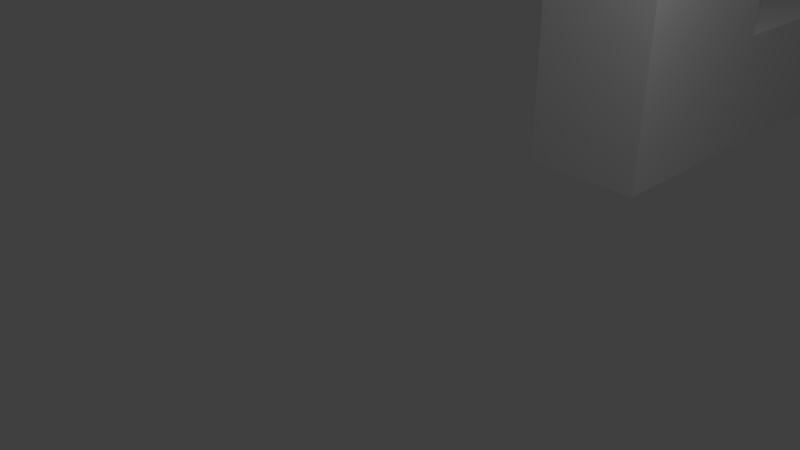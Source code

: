 # Source: 209gangDeurFixed.blend  (saved by Blender 2.78.0; exported with 4.5.12 LTS)
import bpy
from mathutils import Matrix  # noqa: F401  (used for matrix-valued properties, if any)

bpy.ops.wm.read_factory_settings(use_empty=True)
scene = bpy.context.scene
scene.name = 'Scene'

# ---- collections
col_collection_1 = bpy.data.collections.new('Collection 1'); scene.collection.children.link(col_collection_1)

# ---- world
world_world = bpy.data.worlds.new('World'); scene.world = world_world
world_world.color = (0.05088, 0.05088, 0.05088)
world_world.use_sun_shadow = False
world_world.sun_shadow_jitter_overblur = 0.0
world_world.cycles.sampling_method = 'MANUAL'

# ---- cameras
cam_camera = bpy.data.cameras.new('Camera')
cam_camera.clip_end = 100.0
cam_camera.lens = 35.0
cam_camera.sensor_width = 32.0
cam_camera.sensor_height = 18.0
cam_camera.ortho_scale = 7.314
cam_camera.dof.focus_distance = 0.0
cam_camera.dof.aperture_fstop = 128.0

# ---- lights
light_lamp = bpy.data.lights.new('Lamp', 'POINT')
light_lamp.transmission_factor = 0.0
light_lamp.cutoff_distance = 30.0
light_lamp.energy = 100.0
light_lamp.shadow_buffer_clip_start = 1.001
light_lamp.shadow_soft_size = 0.1
light_lamp.shadow_maximum_resolution = 0.006
light_lamp.use_absolute_resolution = True

# ---- meshes
me_cube_001 = bpy.data.meshes.new('Cube.001')
me_cube_001.from_pydata([(-1.0, 1.0, -1.0), (-1.0, 1.0, 1.0), (1.0, 1.0, -1.0), (1.0, 1.0, 1.0), (1.0, 1.0, 0.0), (1.0, 0.0, 1.0), (1.0, 1.0, -0.5), (1.0, 0.5, -1.0), (1.0, -0.5, 1.0), (1.0, 1.0, 0.5), (1.0, -0.5, -1.0), (1.0, 0.5, 1.0), (1.0, -0.5, 0.0), (1.0, 0.5, 0.0), (1.0, 0.0, 0.5), (1.0, 0.5, 0.5), (1.0, 0.5, -0.5), (1.0, -0.5, -0.5), (1.0, -0.5, 0.5), (1.0, 1.0, -0.75), (1.0, 0.75, -1.0), (1.0, 1.0, 0.25), (1.0, 0.25, 1.0), (1.0, 1.0, -0.25), (1.0, 0.25, -1.0), (1.0, -0.25, 1.0), (1.0, 1.0, 0.75), (1.0, 0.75, 1.0), (1.0, 0.0, 0.75), (1.0, 0.25, 0.5), (1.0, 0.75, 0.5), (1.0, 0.5, 0.25), (1.0, 0.5, 0.75), (1.0, 0.5, -0.75), (1.0, 0.5, -0.25), (1.0, -0.5, -0.75), (1.0, -0.5, -0.25), (1.0, -0.25, 0.5), (1.0, -0.5, 0.25), (1.0, -0.5, 0.75), (1.0, -0.25, 0.75), (1.0, 0.75, 0.75), (1.0, 0.25, 0.75), (1.0, 1.0, -0.875), (1.0, 0.875, -1.0), (1.0, 1.0, 0.125), (1.0, 0.125, 1.0), (1.0, 0.125, 0.0), (1.0, 1.0, -0.375), (1.0, 0.375, -1.0), (1.0, -0.375, 1.0), (1.0, 1.0, 0.625), (1.0, 0.625, 1.0), (1.0, 0.0, 0.625), (1.0, 0.125, 0.5), (1.0, 0.625, 0.5), (1.0, 0.5, 0.125), (1.0, 0.5, 0.625), (1.0, 0.125, -0.5), (1.0, 0.5, -0.875), (1.0, 0.5, -0.375), (1.0, -0.5, -0.875), (1.0, -0.5, -0.375), (1.0, -0.375, 0.5), (1.0, -0.5, 0.125), (1.0, -0.5, 0.625), (1.0, 1.0, -0.625), (1.0, 0.625, -1.0), (1.0, 1.0, 0.375), (1.0, 0.375, 1.0), (1.0, 1.0, -0.125), (1.0, 0.125, -1.0), (1.0, -0.125, 1.0), (1.0, 1.0, 0.875), (1.0, 0.875, 1.0), (1.0, 0.0, 0.875), (1.0, 0.375, 0.5), (1.0, 0.875, 0.5), (1.0, 0.5, 0.375), (1.0, 0.5, 0.875), (1.0, 0.5, -0.625), (1.0, 0.5, -0.125), (1.0, -0.5, -0.625), (1.0, -0.5, -0.125), (1.0, -0.125, 0.5), (1.0, -0.5, 0.375), (1.0, -0.5, 0.875), (1.0, -0.375, 0.75), (1.0, -0.125, 0.75), (1.0, -0.25, 0.625), (1.0, -0.25, 0.875), (1.0, 0.125, -0.75), (1.0, 0.625, 0.75), (1.0, 0.875, 0.75), (1.0, 0.75, 0.625), (1.0, 0.75, 0.875), (1.0, 0.125, 0.25), (1.0, 0.125, 0.75), (1.0, 0.375, 0.75), (1.0, 0.25, 0.625), (1.0, 0.25, 0.875), (1.0, 0.125, -0.25), (1.0, 0.125, -0.375), (1.0, 0.375, 0.875), (1.0, 0.375, 0.625), (1.0, 0.125, 0.625), (1.0, 0.125, 0.125), (1.0, 0.875, 0.875), (1.0, 0.875, 0.625), (1.0, 0.625, 0.625), (1.0, 0.125, -0.875), (1.0, -0.125, 0.875), (1.0, -0.125, 0.625), (1.0, -0.375, 0.625), (1.0, -0.375, 0.875), (1.0, 0.125, -0.625), (1.0, 0.625, 0.875), (1.0, 0.125, 0.375), (1.0, 0.125, 0.875), (1.0, 0.125, -0.125), (1.0, 1.0, -0.9375), (1.0, 0.9375, -1.0), (1.0, 1.0, 0.0625), (1.0, 0.0625, 1.0), (1.0, 0.0625, 0.0), (1.0, 1.0, -0.4375), (1.0, 0.4375, -1.0), (1.0, -0.4375, 1.0), (1.0, 1.0, 0.5625), (1.0, 0.5625, 1.0), (1.0, -0.4375, 0.0), (1.0, 0.5625, 0.0), (1.0, 0.0, 0.5625), (1.0, 0.0625, 0.5), (1.0, 0.5625, 0.5), (1.0, 0.5, 0.0625), (1.0, 0.5, 0.5625), (1.0, 0.0625, -0.5), (1.0, 0.5625, -0.5), (1.0, 0.5, -0.9375), (1.0, 0.5, -0.4375), (1.0, -0.4375, -0.5), (1.0, -0.5, -0.9375), (1.0, -0.5, -0.4375), (1.0, -0.4375, 0.5), (1.0, -0.5, 0.0625), (1.0, -0.5, 0.5625), (1.0, 1.0, -0.6875), (1.0, 0.6875, -1.0), (1.0, 1.0, 0.3125), (1.0, 0.3125, 1.0), (1.0, 1.0, -0.1875), (1.0, 0.1875, -1.0), (1.0, -0.1875, 1.0), (1.0, 1.0, 0.8125), (1.0, 0.8125, 1.0), (1.0, 0.0, 0.8125), (1.0, 0.3125, 0.5), (1.0, 0.8125, 0.5), (1.0, 0.5, 0.3125), (1.0, 0.5, 0.8125), (1.0, 0.5, -0.6875), (1.0, 0.5, -0.1875), (1.0, -0.5, -0.6875), (1.0, -0.5, -0.1875), (1.0, -0.1875, 0.5), (1.0, -0.5, 0.3125), (1.0, -0.5, 0.8125), (1.0, -0.4375, 0.75), (1.0, -0.1875, 0.75), (1.0, -0.25, 0.5625), (1.0, -0.25, 0.8125), (1.0, -0.4375, 0.25), (1.0, -0.4375, -0.25), (1.0, -0.4375, -0.75), (1.0, 0.5625, -0.25), (1.0, 0.5625, -0.75), (1.0, 0.75, -0.9375), (1.0, 0.0625, -0.75), (1.0, 0.25, -0.9375), (1.0, 0.5625, 0.75), (1.0, 0.8125, 0.75), (1.0, 0.75, 0.5625), (1.0, 0.75, 0.8125), (1.0, 0.5625, 0.25), (1.0, 0.0625, 0.25), (1.0, 0.0625, 0.75), (1.0, 0.3125, 0.75), (1.0, 0.25, 0.5625), (1.0, 0.25, 0.8125), (1.0, 0.0625, -0.25), (1.0, 1.0, -0.8125), (1.0, 0.8125, -1.0), (1.0, 1.0, 0.1875), (1.0, 0.1875, 1.0), (1.0, 1.0, -0.3125), (1.0, 0.3125, -1.0), (1.0, -0.3125, 1.0), (1.0, 1.0, 0.6875), (1.0, 0.6875, 1.0), (1.0, 0.0, 0.6875), (1.0, 0.1875, 0.5), (1.0, 0.6875, 0.5), (1.0, 0.5, 0.1875), (1.0, 0.5, 0.6875), (1.0, 0.5, -0.8125), (1.0, 0.5, -0.3125), (1.0, -0.5, -0.8125), (1.0, -0.5, -0.3125), (1.0, -0.3125, 0.5), (1.0, -0.5, 0.1875), (1.0, -0.5, 0.6875), (1.0, 1.0, -0.5625), (1.0, 0.5625, -1.0), (1.0, 1.0, 0.4375), (1.0, -0.4375, -1.0), (1.0, 0.4375, 1.0), (1.0, 0.0, 0.4375), (1.0, 1.0, -0.0625), (1.0, 0.0625, -1.0), (1.0, -0.0625, 1.0), (1.0, 1.0, 0.9375), (1.0, 0.9375, 1.0), (1.0, 0.9375, 0.0), (1.0, 0.0, 0.9375), (1.0, 0.4375, 0.5), (1.0, 0.9375, 0.5), (1.0, 0.5, 0.4375), (1.0, 0.5, 0.9375), (1.0, 0.9375, -0.5), (1.0, 0.5, -0.5625), (1.0, 0.5, -0.0625), (1.0, -0.5, -0.5625), (1.0, -0.5, -0.0625), (1.0, -0.0625, 0.5), (1.0, -0.5, 0.4375), (1.0, -0.5, 0.9375), (1.0, -0.3125, 0.75), (1.0, -0.0625, 0.75), (1.0, -0.25, 0.6875), (1.0, -0.25, 0.9375), (1.0, -0.25, 0.4375), (1.0, 0.9375, -0.25), (1.0, 0.9375, -0.75), (1.0, 0.6875, 0.75), (1.0, 0.9375, 0.75), (1.0, 0.75, 0.6875), (1.0, 0.75, 0.9375), (1.0, 0.9375, 0.25), (1.0, 0.75, 0.4375), (1.0, 0.25, 0.4375), (1.0, 0.1875, 0.75), (1.0, 0.4375, 0.75), (1.0, 0.25, 0.6875), (1.0, 0.25, 0.9375), (1.0, 0.0625, -0.375), (1.0, 0.125, -0.4375), (1.0, 0.125, -0.3125), (1.0, 0.3125, 0.875), (1.0, 0.4375, 0.875), (1.0, 0.375, 0.8125), (1.0, 0.375, 0.9375), (1.0, 0.3125, 0.625), (1.0, 0.4375, 0.625), (1.0, 0.375, 0.5625), (1.0, 0.375, 0.6875), (1.0, 0.0625, 0.625), (1.0, 0.1875, 0.625), (1.0, 0.125, 0.5625), (1.0, 0.125, 0.6875), (1.0, 0.375, 0.4375), (1.0, 0.0625, 0.125), (1.0, 0.125, 0.0625), (1.0, 0.125, 0.1875), (1.0, 0.9375, 0.375), (1.0, 0.875, 0.4375), (1.0, 0.9375, 0.125), (1.0, 0.5625, 0.125), (1.0, 0.8125, 0.875), (1.0, 0.9375, 0.875), (1.0, 0.875, 0.8125), (1.0, 0.875, 0.9375), (1.0, 0.8125, 0.625), (1.0, 0.9375, 0.625), (1.0, 0.875, 0.5625), (1.0, 0.875, 0.6875), (1.0, 0.5625, 0.625), (1.0, 0.6875, 0.625), (1.0, 0.625, 0.5625), (1.0, 0.625, 0.6875), (1.0, 0.375, -0.9375), (1.0, 0.0625, -0.875), (1.0, 0.125, -0.9375), (1.0, 0.125, -0.8125), (1.0, 0.9375, -0.625), (1.0, 0.9375, -0.875), (1.0, 0.875, -0.9375), (1.0, 0.5625, -0.875), (1.0, 0.625, -0.9375), (1.0, 0.9375, -0.125), (1.0, 0.9375, -0.375), (1.0, 0.5625, -0.375), (1.0, -0.4375, -0.875), (1.0, -0.4375, -0.375), (1.0, -0.125, 0.4375), (1.0, -0.4375, 0.125), (1.0, -0.1875, 0.875), (1.0, -0.0625, 0.875), (1.0, -0.125, 0.8125), (1.0, -0.125, 0.9375), (1.0, -0.1875, 0.625), (1.0, -0.0625, 0.625), (1.0, -0.125, 0.5625), (1.0, -0.125, 0.6875), (1.0, -0.4375, 0.625), (1.0, -0.3125, 0.625), (1.0, -0.375, 0.5625), (1.0, -0.375, 0.6875), (1.0, -0.4375, 0.875), (1.0, -0.3125, 0.875), (1.0, -0.375, 0.8125), (1.0, -0.375, 0.9375), (1.0, -0.4375, 0.375), (1.0, -0.375, 0.4375), (1.0, -0.4375, -0.125), (1.0, -0.4375, -0.625), (1.0, 0.5625, -0.125), (1.0, 0.5625, -0.625), (1.0, 0.0625, -0.625), (1.0, 0.125, -0.6875), (1.0, 0.125, -0.5625), (1.0, 0.5625, 0.875), (1.0, 0.6875, 0.875), (1.0, 0.625, 0.8125), (1.0, 0.625, 0.9375), (1.0, 0.5625, 0.375), (1.0, 0.625, 0.4375), (1.0, 0.0625, 0.375), (1.0, 0.125, 0.3125), (1.0, 0.125, 0.4375), (1.0, 0.0625, 0.875), (1.0, 0.1875, 0.875), (1.0, 0.125, 0.8125), (1.0, 0.125, 0.9375), (1.0, 0.0625, -0.125), (1.0, 0.125, -0.1875), (1.0, 0.125, -0.0625), (1.0, 0.0625, -0.1875), (1.0, 0.1875, 0.9375), (1.0, 0.1875, 0.8125), (1.0, 0.0625, 0.8125), (1.0, 0.1875, 0.4375), (1.0, 0.0625, 0.3125), (1.0, 0.6875, 0.4375), (1.0, 0.5625, 0.3125), (1.0, 0.6875, 0.9375), (1.0, 0.6875, 0.8125), (1.0, 0.5625, 0.8125), (1.0, 0.0625, -0.6875), (1.0, 0.5625, -0.6875), (1.0, 0.5625, -0.1875), (1.0, -0.4375, -0.6875), (1.0, -0.4375, -0.1875), (1.0, -0.3125, 0.4375), (1.0, -0.4375, 0.3125), (1.0, -0.3125, 0.9375), (1.0, -0.3125, 0.8125), (1.0, -0.4375, 0.8125), (1.0, -0.3125, 0.6875), (1.0, -0.3125, 0.5625), (1.0, -0.4375, 0.5625), (1.0, -0.0625, 0.6875), (1.0, -0.0625, 0.5625), (1.0, -0.1875, 0.5625), (1.0, -0.0625, 0.9375), (1.0, -0.0625, 0.8125), (1.0, -0.1875, 0.8125), (1.0, -0.4375, 0.0625), (1.0, -0.0625, 0.4375), (1.0, -0.4375, -0.4375), (1.0, -0.4375, -0.9375), (1.0, 0.5625, -0.4375), (1.0, 0.9375, -0.3125), (1.0, 0.9375, -0.4375), (1.0, 0.9375, -0.0625), (1.0, 0.9375, -0.1875), (1.0, 0.6875, -0.9375), (1.0, 0.5625, -0.9375), (1.0, 0.9375, -0.8125), (1.0, 0.9375, -0.9375), (1.0, 0.8125, -0.9375), (1.0, 0.9375, -0.5625), (1.0, 0.9375, -0.6875), (1.0, 0.1875, -0.9375), (1.0, 0.0625, -0.9375), (1.0, 0.4375, -0.9375), (1.0, 0.3125, -0.9375), (1.0, 0.6875, 0.6875), (1.0, 0.6875, 0.5625), (1.0, 0.5625, 0.5625), (1.0, 0.9375, 0.6875), (1.0, 0.9375, 0.5625), (1.0, 0.8125, 0.5625), (1.0, 0.9375, 0.9375), (1.0, 0.9375, 0.8125), (1.0, 0.8125, 0.8125), (1.0, 0.5625, 0.0625), (1.0, 0.9375, 0.1875), (1.0, 0.9375, 0.0625), (1.0, 0.9375, 0.4375), (1.0, 0.9375, 0.3125), (1.0, 0.0625, 0.0625), (1.0, 0.4375, 0.4375), (1.0, 0.1875, 0.6875), (1.0, 0.1875, 0.5625), (1.0, 0.0625, 0.5625), (1.0, 0.4375, 0.6875), (1.0, 0.4375, 0.5625), (1.0, 0.3125, 0.5625), (1.0, 0.4375, 0.9375), (1.0, 0.4375, 0.8125), (1.0, 0.3125, 0.8125), (1.0, 0.0625, -0.4375), (1.0, 0.0625, -0.3125), (1.0, 0.3125, 0.9375), (1.0, 0.3125, 0.6875), (1.0, 0.0625, 0.6875), (1.0, 0.3125, 0.4375), (1.0, 0.0625, 0.1875), (1.0, 0.8125, 0.4375), (1.0, 0.5625, 0.1875), (1.0, 0.8125, 0.9375), (1.0, 0.8125, 0.6875), (1.0, 0.5625, 0.6875), (1.0, 0.0625, -0.8125), (1.0, 0.5625, -0.8125), (1.0, 0.5625, -0.3125), (1.0, -0.4375, -0.8125), (1.0, -0.4375, -0.3125), (1.0, -0.1875, 0.4375), (1.0, -0.4375, 0.1875), (1.0, -0.1875, 0.9375), (1.0, -0.1875, 0.6875), (1.0, -0.4375, 0.6875), (1.0, -0.4375, 0.9375), (1.0, -0.4375, 0.4375), (1.0, -0.4375, -0.0625), (1.0, -0.4375, -0.5625), (1.0, 0.5625, -0.0625), (1.0, 0.5625, -0.5625), (1.0, 0.0625, -0.5625), (1.0, 0.5625, 0.9375), (1.0, 0.5625, 0.4375), (1.0, 0.0625, 0.4375), (1.0, 0.0625, 0.9375), (1.0, 0.0625, -0.0625), (-1.0, 0.0, 1.0), (-1.0, 1.0, 0.0), (-1.0, -0.5, -1.0), (-1.0, 0.5, 1.0), (-1.0, 1.0, -0.5), (-1.0, 0.5, -1.0), (-1.0, 0.0, 0.5), (-1.0, -0.5, 0.0), (-1.0, 0.5, 0.0), (-1.0, 1.0, 0.5), (-1.0, -0.5, 1.0), (-1.0, -0.5, 0.5), (-1.0, -0.5, -0.5), (-1.0, 0.5, -0.5), (-1.0, 0.5, 0.5), (-1.0, 0.75, 1.0), (-1.0, 1.0, -0.75), (-1.0, 0.25, -1.0), (-1.0, 0.75, 0.5), (-1.0, 0.5, -0.25), (-1.0, 0.5, -0.75), (-1.0, -0.5, -0.25), (-1.0, -0.5, -0.75), (-1.0, -0.5, 0.75), (-1.0, -0.5, 0.25), (-1.0, -0.25, 0.5), (-1.0, 1.0, 0.75), (-1.0, 0.0, 0.75), (-1.0, 0.75, -1.0), (-1.0, 1.0, -0.25), (-1.0, 0.25, 1.0), (-1.0, 1.0, 0.25), (-1.0, -0.25, 1.0), (-1.0, 0.25, 0.5), (-1.0, 0.5, 0.25), (-1.0, 0.5, 0.75), (-1.0, -0.25, 0.75), (-1.0, 0.25, 0.75), (-1.0, 0.75, 0.75), (-1.0, 0.875, 1.0), (-1.0, 1.0, -0.875), (-1.0, 0.125, -1.0), (-1.0, 0.875, 0.5), (-1.0, 0.5, -0.375), (-1.0, 0.5, -0.875), (-1.0, -0.5, -0.375), (-1.0, -0.5, -0.875), (-1.0, -0.5, 0.625), (-1.0, -0.5, 0.125), (-1.0, -0.125, 0.5), (-1.0, 1.0, 0.625), (-1.0, 0.0, 0.625), (-1.0, 0.625, -1.0), (-1.0, 1.0, -0.375), (-1.0, 0.375, 1.0), (-1.0, 1.0, 0.125), (-1.0, -0.125, 1.0), (-1.0, 0.375, 0.5), (-1.0, 0.5, 0.125), (-1.0, 0.5, 0.625), (-1.0, 0.625, 1.0), (-1.0, 1.0, -0.625), (-1.0, 0.375, -1.0), (-1.0, 0.625, 0.5), (-1.0, 0.5, -0.125), (-1.0, 0.5, -0.625), (-1.0, 0.125, -0.5), (-1.0, -0.5, -0.125), (-1.0, -0.5, -0.625), (-1.0, -0.5, 0.875), (-1.0, -0.5, 0.375), (-1.0, -0.375, 0.5), (-1.0, 1.0, 0.875), (-1.0, 0.125, 0.0), (-1.0, 0.0, 0.875), (-1.0, 0.875, -1.0), (-1.0, 1.0, -0.125), (-1.0, 0.125, 1.0), (-1.0, 1.0, 0.375), (-1.0, -0.375, 1.0), (-1.0, 0.125, 0.5), (-1.0, 0.5, 0.375), (-1.0, 0.5, 0.875), (-1.0, -0.125, 0.75), (-1.0, -0.375, 0.75), (-1.0, -0.25, 0.625), (-1.0, -0.25, 0.875), (-1.0, 0.125, -0.75), (-1.0, 0.125, -0.25), (-1.0, 0.125, 0.25), (-1.0, 0.375, 0.75), (-1.0, 0.125, 0.75), (-1.0, 0.25, 0.625), (-1.0, 0.25, 0.875), (-1.0, 0.875, 0.75), (-1.0, 0.625, 0.75), (-1.0, 0.75, 0.625), (-1.0, 0.75, 0.875), (-1.0, 0.625, 0.875), (-1.0, 0.625, 0.625), (-1.0, 0.875, 0.625), (-1.0, 0.125, 0.875), (-1.0, 0.125, 0.625), (-1.0, 0.375, 0.625), (-1.0, 0.125, 0.375), (-1.0, 0.125, 0.125), (-1.0, 0.125, -0.125), (-1.0, 0.125, -0.375), (-1.0, 0.125, -0.625), (-1.0, 0.125, -0.875), (-1.0, -0.125, 0.875), (-1.0, 0.375, 0.875), (-1.0, -0.125, 0.625), (-1.0, -0.375, 0.625), (-1.0, -0.375, 0.875), (-1.0, 0.875, 0.875), (-1.0, 0.9375, 1.0), (-1.0, 1.0, -0.9375), (-1.0, 0.0625, -1.0), (-1.0, 0.9375, 0.5), (-1.0, 0.5, -0.4375), (-1.0, 0.5, -0.9375), (-1.0, 0.9375, -0.5), (-1.0, -0.5, -0.4375), (-1.0, -0.5, -0.9375), (-1.0, -0.5, 0.5625), (-1.0, -0.5, 0.0625), (-1.0, -0.0625, 0.5), (-1.0, 1.0, 0.5625), (-1.0, 0.0, 0.5625), (-1.0, 0.5625, -1.0), (-1.0, 1.0, -0.4375), (-1.0, 0.4375, 1.0), (-1.0, -0.4375, -1.0), (-1.0, 0.9375, 0.0), (-1.0, 1.0, 0.0625), (-1.0, -0.0625, 1.0), (-1.0, 0.4375, 0.5), (-1.0, 0.5, 0.0625), (-1.0, 0.5, 0.5625), (-1.0, 0.6875, 1.0), (-1.0, 1.0, -0.6875), (-1.0, 0.3125, -1.0), (-1.0, 0.6875, 0.5), (-1.0, 0.5, -0.1875), (-1.0, 0.5, -0.6875), (-1.0, -0.5, -0.1875), (-1.0, -0.5, -0.6875), (-1.0, -0.5, 0.8125), (-1.0, -0.5, 0.3125), (-1.0, -0.3125, 0.5), (-1.0, 1.0, 0.8125), (-1.0, 0.0, 0.8125), (-1.0, 0.8125, -1.0), (-1.0, 1.0, -0.1875), (-1.0, 0.1875, 1.0), (-1.0, 1.0, 0.3125), (-1.0, -0.3125, 1.0), (-1.0, 0.1875, 0.5), (-1.0, 0.5, 0.3125), (-1.0, 0.5, 0.8125), (-1.0, -0.0625, 0.75), (-1.0, -0.3125, 0.75), (-1.0, -0.25, 0.5625), (-1.0, -0.25, 0.8125), (-1.0, 0.9375, -0.75), (-1.0, 0.75, -0.9375), (-1.0, 0.25, -0.9375), (-1.0, 0.9375, 0.25), (-1.0, 0.4375, 0.75), (-1.0, 0.1875, 0.75), (-1.0, 0.25, 0.5625), (-1.0, 0.25, 0.8125), (-1.0, 0.9375, -0.25), (-1.0, 0.9375, 0.75), (-1.0, 0.6875, 0.75), (-1.0, 0.75, 0.5625), (-1.0, 0.75, 0.8125), (-1.0, 0.8125, 1.0), (-1.0, 1.0, -0.8125), (-1.0, 0.1875, -1.0), (-1.0, 0.8125, 0.5), (-1.0, 0.5, -0.3125), (-1.0, 0.5, -0.8125), (-1.0, -0.5, -0.3125), (-1.0, -0.5, -0.8125), (-1.0, -0.5, 0.6875), (-1.0, -0.5, 0.1875), (-1.0, -0.1875, 0.5), (-1.0, 1.0, 0.6875), (-1.0, 0.0, 0.6875), (-1.0, 0.6875, -1.0), (-1.0, 1.0, -0.3125), (-1.0, 0.3125, 1.0), (-1.0, 1.0, 0.1875), (-1.0, -0.1875, 1.0), (-1.0, 0.3125, 0.5), (-1.0, 0.5, 0.1875), (-1.0, 0.5, 0.6875), (-1.0, 0.5625, 1.0), (-1.0, 1.0, -0.5625), (-1.0, 0.4375, -1.0), (-1.0, 0.5625, 0.5), (-1.0, 0.5, -0.0625), (-1.0, 0.5, -0.5625), (-1.0, 0.0625, -0.5), (-1.0, 0.5625, -0.5), (-1.0, -0.5, -0.0625), (-1.0, -0.5, -0.5625), (-1.0, -0.4375, -0.5), (-1.0, -0.5, 0.9375), (-1.0, -0.5, 0.4375), (-1.0, -0.4375, 0.5), (-1.0, 1.0, 0.9375), (-1.0, 0.0625, 0.0), (-1.0, 0.0, 0.9375), (-1.0, 0.9375, -1.0), (-1.0, 1.0, -0.0625), (-1.0, 0.0625, 1.0), (-1.0, 0.0, 0.4375), (-1.0, -0.4375, 0.0), (-1.0, 0.5625, 0.0), (-1.0, 1.0, 0.4375), (-1.0, -0.4375, 1.0), (-1.0, 0.0625, 0.5), (-1.0, 0.5, 0.4375), (-1.0, 0.5, 0.9375), (-1.0, -0.1875, 0.75), (-1.0, -0.4375, 0.75), (-1.0, -0.25, 0.6875), (-1.0, -0.25, 0.9375), (-1.0, -0.4375, 0.25), (-1.0, -0.25, 0.4375), (-1.0, -0.4375, -0.75), (-1.0, 0.5625, -0.75), (-1.0, 0.0625, -0.75), (-1.0, 0.0625, -0.25), (-1.0, 0.5625, 0.25), (-1.0, 0.75, 0.4375), (-1.0, 0.0625, 0.25), (-1.0, 0.25, 0.4375), (-1.0, 0.3125, 0.75), (-1.0, 0.0625, 0.75), (-1.0, 0.25, 0.6875), (-1.0, 0.25, 0.9375), (-1.0, -0.4375, -0.25), (-1.0, 0.5625, -0.25), (-1.0, 0.8125, 0.75), (-1.0, 0.5625, 0.75), (-1.0, 0.75, 0.6875), (-1.0, 0.75, 0.9375), (-1.0, 0.6875, 0.875), (-1.0, 0.5625, 0.875), (-1.0, 0.625, 0.8125), (-1.0, 0.625, 0.9375), (-1.0, 0.6875, 0.625), (-1.0, 0.5625, 0.625), (-1.0, 0.625, 0.5625), (-1.0, 0.625, 0.6875), (-1.0, 0.9375, 0.625), (-1.0, 0.8125, 0.625), (-1.0, 0.875, 0.5625), (-1.0, 0.875, 0.6875), (-1.0, 0.5625, -0.125), (-1.0, 0.5625, -0.375), (-1.0, 0.9375, -0.375), (-1.0, -0.4375, -0.125), (-1.0, -0.4375, -0.375), (-1.0, 0.1875, 0.875), (-1.0, 0.0625, 0.875), (-1.0, 0.125, 0.8125), (-1.0, 0.125, 0.9375), (-1.0, 0.1875, 0.625), (-1.0, 0.0625, 0.625), (-1.0, 0.125, 0.5625), (-1.0, 0.125, 0.6875), (-1.0, 0.4375, 0.625), (-1.0, 0.3125, 0.625), (-1.0, 0.375, 0.5625), (-1.0, 0.375, 0.6875), (-1.0, 0.0625, 0.375), (-1.0, 0.125, 0.3125), (-1.0, 0.125, 0.4375), (-1.0, 0.0625, 0.125), (-1.0, 0.125, 0.0625), (-1.0, 0.125, 0.1875), (-1.0, 0.5625, 0.375), (-1.0, 0.625, 0.4375), (-1.0, 0.5625, 0.125), (-1.0, 0.9375, 0.125), (-1.0, 0.0625, -0.125), (-1.0, 0.125, -0.1875), (-1.0, 0.125, -0.0625), (-1.0, 0.0625, -0.375), (-1.0, 0.125, -0.4375), (-1.0, 0.125, -0.3125), (-1.0, 0.0625, -0.625), (-1.0, 0.125, -0.6875), (-1.0, 0.125, -0.5625), (-1.0, 0.0625, -0.875), (-1.0, 0.125, -0.9375), (-1.0, 0.125, -0.8125), (-1.0, 0.375, -0.9375), (-1.0, 0.5625, -0.625), (-1.0, 0.5625, -0.875), (-1.0, 0.625, -0.9375), (-1.0, 0.9375, -0.875), (-1.0, 0.875, -0.9375), (-1.0, -0.0625, 0.875), (-1.0, -0.1875, 0.875), (-1.0, -0.125, 0.8125), (-1.0, -0.125, 0.9375), (-1.0, -0.125, 0.4375), (-1.0, 0.9375, -0.625), (-1.0, 0.9375, 0.375), (-1.0, 0.875, 0.4375), (-1.0, 0.375, 0.4375), (-1.0, 0.4375, 0.875), (-1.0, 0.3125, 0.875), (-1.0, 0.375, 0.8125), (-1.0, 0.375, 0.9375), (-1.0, -0.0625, 0.625), (-1.0, -0.1875, 0.625), (-1.0, -0.125, 0.5625), (-1.0, -0.125, 0.6875), (-1.0, -0.3125, 0.625), (-1.0, -0.4375, 0.625), (-1.0, -0.375, 0.5625), (-1.0, -0.375, 0.6875), (-1.0, -0.3125, 0.875), (-1.0, -0.4375, 0.875), (-1.0, -0.375, 0.8125), (-1.0, -0.375, 0.9375), (-1.0, -0.4375, 0.125), (-1.0, -0.4375, 0.375), (-1.0, -0.375, 0.4375), (-1.0, -0.4375, -0.875), (-1.0, -0.4375, -0.625), (-1.0, 0.9375, -0.125), (-1.0, 0.9375, 0.875), (-1.0, 0.8125, 0.875), (-1.0, 0.875, 0.8125), (-1.0, 0.875, 0.9375), (-1.0, 0.8125, 0.9375), (-1.0, 0.8125, 0.8125), (-1.0, 0.9375, 0.8125), (-1.0, 0.9375, -0.1875), (-1.0, -0.4375, -0.5625), (-1.0, -0.4375, -0.6875), (-1.0, -0.4375, -0.8125), (-1.0, -0.4375, -0.9375), (-1.0, -0.4375, 0.4375), (-1.0, -0.4375, 0.3125), (-1.0, -0.4375, 0.1875), (-1.0, -0.4375, 0.0625), (-1.0, -0.4375, 0.9375), (-1.0, -0.4375, 0.8125), (-1.0, -0.3125, 0.8125), (-1.0, -0.4375, 0.6875), (-1.0, -0.4375, 0.5625), (-1.0, -0.3125, 0.5625), (-1.0, -0.1875, 0.6875), (-1.0, -0.1875, 0.5625), (-1.0, -0.0625, 0.5625), (-1.0, 0.3125, 0.9375), (-1.0, 0.3125, 0.8125), (-1.0, 0.4375, 0.8125), (-1.0, 0.3125, 0.4375), (-1.0, 0.8125, 0.4375), (-1.0, 0.9375, 0.3125), (-1.0, 0.9375, -0.6875), (-1.0, -0.1875, 0.4375), (-1.0, -0.1875, 0.9375), (-1.0, -0.1875, 0.8125), (-1.0, -0.0625, 0.8125), (-1.0, 0.8125, -0.9375), (-1.0, 0.9375, -0.9375), (-1.0, 0.5625, -0.8125), (-1.0, 0.5625, -0.9375), (-1.0, 0.6875, -0.9375), (-1.0, 0.5625, -0.5625), (-1.0, 0.5625, -0.6875), (-1.0, 0.3125, -0.9375), (-1.0, 0.4375, -0.9375), (-1.0, 0.0625, -0.8125), (-1.0, 0.0625, -0.9375), (-1.0, 0.1875, -0.9375), (-1.0, 0.0625, -0.5625), (-1.0, 0.0625, -0.6875), (-1.0, 0.0625, -0.3125), (-1.0, 0.0625, -0.4375), (-1.0, 0.0625, -0.0625), (-1.0, 0.0625, -0.1875), (-1.0, 0.9375, 0.0625), (-1.0, 0.5625, 0.1875), (-1.0, 0.5625, 0.0625), (-1.0, 0.5625, 0.4375), (-1.0, 0.5625, 0.3125), (-1.0, 0.0625, 0.1875), (-1.0, 0.0625, 0.0625), (-1.0, 0.0625, 0.4375), (-1.0, 0.0625, 0.3125), (-1.0, 0.3125, 0.6875), (-1.0, 0.3125, 0.5625), (-1.0, 0.4375, 0.5625), (-1.0, 0.0625, 0.6875), (-1.0, 0.0625, 0.5625), (-1.0, 0.1875, 0.5625), (-1.0, 0.0625, 0.9375), (-1.0, 0.0625, 0.8125), (-1.0, 0.1875, 0.8125), (-1.0, -0.4375, -0.3125), (-1.0, -0.4375, -0.4375), (-1.0, -0.4375, -0.0625), (-1.0, -0.4375, -0.1875), (-1.0, 0.9375, -0.4375), (-1.0, 0.5625, -0.3125), (-1.0, 0.5625, -0.4375), (-1.0, 0.5625, -0.0625), (-1.0, 0.5625, -0.1875), (-1.0, 0.8125, 0.6875), (-1.0, 0.8125, 0.5625), (-1.0, 0.9375, 0.5625), (-1.0, 0.5625, 0.6875), (-1.0, 0.5625, 0.5625), (-1.0, 0.6875, 0.5625), (-1.0, 0.5625, 0.9375), (-1.0, 0.5625, 0.8125), (-1.0, 0.6875, 0.8125), (-1.0, 0.6875, 0.9375), (-1.0, 0.6875, 0.6875), (-1.0, 0.9375, 0.6875), (-1.0, 0.9375, -0.3125), (-1.0, 0.1875, 0.9375), (-1.0, 0.1875, 0.6875), (-1.0, 0.4375, 0.6875), (-1.0, 0.1875, 0.4375), (-1.0, 0.6875, 0.4375), (-1.0, 0.9375, 0.1875), (-1.0, 0.9375, -0.8125), (-1.0, -0.0625, 0.9375), (-1.0, -0.0625, 0.4375), (-1.0, 0.9375, -0.5625), (-1.0, 0.9375, 0.4375), (-1.0, 0.4375, 0.4375), (-1.0, 0.4375, 0.9375), (-1.0, -0.0625, 0.6875), (-1.0, -0.3125, 0.6875), (-1.0, -0.3125, 0.9375), (-1.0, -0.3125, 0.4375), (-1.0, 0.9375, -0.0625), (-1.0, 0.9375, 0.9375)], [], [(907, 572, 1, 669), (0, 573, 496, 635, 472, 597, 517, 656, 460, 587, 509, 648, 485, 610, 532, 673, 457, 591, 511, 650, 487, 612, 534, 678, 465, 584, 506, 645, 482, 607, 528, 669, 1, 3, 221, 73, 154, 26, 198, 51, 128, 9, 214, 68, 149, 21, 193, 45, 122, 4, 218, 70, 151, 23, 195, 48, 125, 6, 212, 66, 147, 19, 191, 43, 120, 2), (906, 590, 457, 673), (454, 123, 5, 224), (453, 133, 14, 217), (452, 134, 15, 227), (451, 129, 11, 228), (449, 138, 16, 230), (448, 131, 13, 231), (447, 141, 17, 232), (446, 130, 12, 233), (445, 144, 18, 235), (444, 127, 8, 236), (443, 168, 39, 211), (442, 169, 40, 239), (441, 153, 25, 240), (440, 172, 38, 210), (439, 165, 37, 241), (438, 173, 36, 208), (437, 174, 35, 207), (436, 175, 34, 206), (435, 176, 33, 205), (433, 180, 32, 204), (432, 181, 41, 246), (431, 155, 27, 247), (430, 184, 31, 203), (429, 158, 30, 249), (427, 157, 29, 250), (426, 186, 28, 200), (425, 187, 42, 253), (424, 150, 22, 254), (421, 258, 100, 189), (420, 259, 103, 260), (419, 216, 69, 261), (418, 262, 99, 188), (417, 263, 104, 264), (416, 252, 98, 265), (415, 266, 53, 132), (414, 267, 105, 268), (413, 251, 97, 269), (412, 225, 76, 270), (409, 226, 77, 275), (406, 277, 56, 135), (405, 278, 95, 183), (404, 279, 107, 280), (403, 222, 74, 281), (402, 282, 94, 182), (401, 283, 108, 284), (400, 245, 93, 285), (399, 286, 57, 136), (398, 287, 109, 288), (397, 244, 92, 289), (387, 297, 59, 139), (381, 301, 60, 140), (380, 302, 61, 142), (379, 303, 62, 143), (378, 234, 84, 304), (377, 305, 64, 145), (376, 306, 90, 171), (375, 307, 111, 308), (374, 220, 72, 309), (373, 310, 89, 170), (372, 311, 112, 312), (371, 238, 88, 313), (370, 314, 65, 146), (369, 315, 113, 316), (368, 237, 87, 317), (367, 318, 86, 167), (366, 319, 114, 320), (365, 197, 50, 321), (364, 322, 85, 166), (363, 209, 63, 323), (362, 324, 83, 164), (361, 325, 82, 163), (360, 326, 81, 162), (359, 327, 80, 161), (357, 331, 79, 160), (356, 332, 116, 333), (355, 199, 52, 334), (354, 335, 78, 159), (353, 202, 55, 336), (351, 201, 54, 339), (350, 340, 75, 156), (349, 341, 118, 342), (348, 194, 46, 343), (101, 345, 347, 190), (345, 119, 344, 347), (341, 348, 343, 118), (100, 254, 348, 341), (254, 22, 194, 348), (251, 349, 342, 97), (42, 189, 349, 251), (189, 100, 341, 349), (186, 350, 156, 28), (97, 342, 350, 186), (342, 118, 340, 350), (250, 29, 201, 351), (96, 338, 352, 185), (338, 117, 337, 352), (249, 30, 202, 353), (184, 354, 159, 31), (332, 355, 334, 116), (95, 247, 355, 332), (247, 27, 199, 355), (244, 356, 333, 92), (41, 183, 356, 244), (183, 95, 332, 356), (180, 357, 160, 32), (92, 333, 357, 180), (333, 116, 331, 357), (91, 329, 358, 178), (329, 115, 328, 358), (176, 359, 161, 33), (175, 360, 162, 34), (174, 361, 163, 35), (173, 362, 164, 36), (241, 37, 209, 363), (172, 364, 166, 38), (319, 365, 321, 114), (90, 240, 365, 319), (240, 25, 197, 365), (237, 366, 320, 87), (40, 171, 366, 237), (171, 90, 319, 366), (168, 367, 167, 39), (87, 320, 367, 168), (320, 114, 318, 367), (315, 368, 317, 113), (89, 239, 368, 315), (239, 40, 237, 368), (209, 369, 316, 63), (37, 170, 369, 209), (170, 89, 315, 369), (144, 370, 146, 18), (63, 316, 370, 144), (316, 113, 314, 370), (311, 371, 313, 112), (53, 200, 371, 311), (200, 28, 238, 371), (234, 372, 312, 84), (14, 132, 372, 234), (132, 53, 311, 372), (165, 373, 170, 37), (84, 312, 373, 165), (312, 112, 310, 373), (307, 374, 309, 111), (75, 224, 374, 307), (224, 5, 220, 374), (238, 375, 308, 88), (28, 156, 375, 238), (156, 75, 307, 375), (169, 376, 171, 40), (88, 308, 376, 169), (308, 111, 306, 376), (130, 377, 145, 12), (217, 14, 234, 378), (141, 379, 143, 17), (215, 380, 142, 10), (905, 606, 481, 688), (138, 381, 140, 16), (48, 195, 382, 300), (195, 23, 242, 382), (6, 125, 383, 229), (125, 48, 300, 383), (70, 218, 384, 299), (218, 4, 223, 384), (23, 151, 385, 242), (151, 70, 299, 385), (148, 386, 298, 67), (20, 177, 386, 148), (213, 387, 139, 7), (67, 298, 387, 213), (43, 191, 388, 295), (191, 19, 243, 388), (121, 389, 296, 44), (2, 120, 389, 121), (120, 43, 295, 389), (192, 390, 177, 20), (44, 296, 390, 192), (66, 212, 391, 294), (212, 6, 229, 391), (19, 147, 392, 243), (147, 66, 294, 392), (152, 393, 292, 71), (24, 179, 393, 152), (71, 292, 394, 219), (292, 110, 291, 394), (126, 395, 290, 49), (7, 139, 395, 126), (196, 396, 179, 24), (49, 290, 396, 196), (287, 397, 289, 109), (94, 246, 397, 287), (246, 41, 244, 397), (202, 398, 288, 55), (30, 182, 398, 202), (182, 94, 287, 398), (134, 399, 136, 15), (55, 288, 399, 134), (288, 109, 286, 399), (283, 400, 285, 108), (51, 198, 400, 283), (198, 26, 245, 400), (226, 401, 284, 77), (9, 128, 401, 226), (128, 51, 283, 401), (158, 402, 182, 30), (77, 284, 402, 158), (284, 108, 282, 402), (279, 403, 281, 107), (73, 221, 403, 279), (221, 3, 222, 403), (245, 404, 280, 93), (26, 154, 404, 245), (154, 73, 279, 404), (181, 405, 183, 41), (93, 280, 405, 181), (280, 107, 278, 405), (131, 406, 135, 13), (45, 193, 407, 276), (193, 21, 248, 407), (4, 122, 408, 223), (122, 45, 276, 408), (68, 214, 409, 274), (214, 9, 226, 409), (21, 149, 410, 248), (149, 68, 274, 410), (47, 272, 411, 124), (272, 106, 271, 411), (227, 15, 225, 412), (267, 413, 269, 105), (99, 253, 413, 267), (253, 42, 251, 413), (201, 414, 268, 54), (29, 188, 414, 201), (188, 99, 267, 414), (133, 415, 132, 14), (54, 268, 415, 133), (268, 105, 266, 415), (263, 416, 265, 104), (57, 204, 416, 263), (204, 32, 252, 416), (225, 417, 264, 76), (15, 136, 417, 225), (136, 57, 263, 417), (157, 418, 188, 29), (76, 264, 418, 157), (264, 104, 262, 418), (259, 419, 261, 103), (79, 228, 419, 259), (228, 11, 216, 419), (252, 420, 260, 98), (32, 160, 420, 252), (160, 79, 259, 420), (187, 421, 189, 42), (98, 260, 421, 187), (260, 103, 258, 421), (58, 256, 422, 137), (256, 102, 255, 422), (904, 613, 488, 686), (903, 618, 492, 685), (902, 617, 483, 646), (901, 588, 459, 682), (900, 593, 470, 681), (899, 575, 465, 678), (898, 578, 460, 656), (897, 583, 462, 675), (896, 592, 456, 671), (102, 257, 423, 255), (257, 101, 190, 423), (258, 424, 254, 100), (103, 261, 424, 258), (261, 69, 150, 424), (262, 425, 253, 99), (104, 265, 425, 262), (265, 98, 187, 425), (266, 426, 200, 53), (105, 269, 426, 266), (269, 97, 186, 426), (270, 76, 157, 427), (106, 273, 428, 271), (273, 96, 185, 428), (275, 77, 158, 429), (277, 430, 203, 56), (278, 431, 247, 95), (107, 281, 431, 278), (281, 74, 155, 431), (282, 432, 246, 94), (108, 285, 432, 282), (285, 93, 181, 432), (286, 433, 204, 57), (109, 289, 433, 286), (289, 92, 180, 433), (110, 293, 434, 291), (293, 91, 178, 434), (297, 435, 205, 59), (301, 436, 206, 60), (302, 437, 207, 61), (303, 438, 208, 62), (304, 84, 165, 439), (305, 440, 210, 64), (306, 441, 240, 90), (111, 309, 441, 306), (309, 72, 153, 441), (310, 442, 239, 89), (112, 313, 442, 310), (313, 88, 169, 442), (314, 443, 211, 65), (113, 317, 443, 314), (317, 87, 168, 443), (318, 444, 236, 86), (114, 321, 444, 318), (321, 50, 127, 444), (322, 445, 235, 85), (323, 63, 144, 445), (324, 446, 233, 83), (325, 447, 232, 82), (326, 448, 231, 81), (327, 449, 230, 80), (115, 330, 450, 328), (330, 58, 137, 450), (331, 451, 228, 79), (116, 334, 451, 331), (334, 52, 129, 451), (335, 452, 227, 78), (336, 55, 134, 452), (117, 339, 453, 337), (339, 54, 133, 453), (340, 454, 224, 75), (118, 343, 454, 340), (343, 46, 123, 454), (119, 346, 455, 344), (346, 47, 124, 455), (895, 621, 472, 635), (894, 624, 487, 650), (893, 599, 474, 694), (892, 614, 489, 696), (891, 625, 491, 654), (890, 626, 493, 699), (889, 611, 486, 700), (888, 629, 485, 648), (887, 630, 482, 645), (886, 631, 494, 705), (885, 596, 471, 706), (884, 707, 553, 633), (883, 708, 554, 709), (882, 655, 516, 710), (881, 711, 552, 632), (880, 712, 555, 713), (879, 704, 551, 714), (878, 715, 506, 584), (877, 716, 556, 717), (876, 703, 550, 718), (871, 721, 509, 587), (866, 724, 549, 628), (865, 725, 557, 726), (864, 674, 533, 727), (863, 728, 548, 627), (862, 729, 558, 730), (861, 698, 547, 731), (860, 732, 515, 595), (859, 733, 559, 734), (858, 697, 546, 735), (857, 736, 560, 737), (856, 680, 536, 738), (855, 739, 561, 740), (854, 695, 545, 741), (852, 658, 519, 743), (849, 745, 511, 591), (848, 746, 562, 747), (847, 670, 529, 748), (846, 749, 563, 750), (845, 692, 544, 751), (844, 752, 564, 753), (843, 661, 522, 754), (841, 755, 565, 756), (840, 691, 543, 757), (832, 762, 496, 573), (830, 764, 530, 608), (829, 765, 566, 766), (828, 651, 512, 767), (827, 644, 505, 768), (826, 769, 517, 597), (825, 770, 534, 612), (824, 637, 498, 771), (823, 652, 513, 772), (822, 773, 538, 616), (821, 774, 567, 775), (820, 649, 510, 776), (819, 777, 507, 585), (818, 778, 568, 779), (817, 683, 539, 780), (816, 781, 541, 619), (815, 782, 569, 783), (814, 684, 540, 784), (813, 785, 542, 620), (812, 786, 570, 787), (811, 679, 535, 788), (807, 668, 527, 791), (802, 794, 532, 610), (801, 795, 528, 607), (800, 796, 571, 797), (799, 634, 495, 798), (796, 799, 798, 571), (553, 706, 799, 796), (706, 471, 634, 799), (703, 800, 797, 550), (494, 633, 800, 703), (633, 553, 796, 800), (630, 801, 607, 482), (550, 797, 801, 630), (797, 571, 795, 801), (629, 802, 610, 485), (524, 664, 803, 793), (664, 468, 665, 803), (478, 603, 804, 689), (603, 524, 793, 804), (502, 641, 805, 792), (641, 478, 689, 805), (458, 580, 806, 589), (580, 502, 792, 806), (526, 667, 807, 790), (667, 467, 668, 807), (480, 605, 808, 687), (605, 526, 790, 808), (504, 643, 809, 789), (643, 480, 687, 809), (463, 582, 810, 676), (582, 504, 789, 810), (786, 811, 788, 570), (525, 666, 811, 786), (666, 466, 679, 811), (684, 812, 787, 540), (479, 604, 812, 684), (604, 525, 786, 812), (618, 813, 620, 492), (540, 787, 813, 618), (787, 570, 785, 813), (782, 814, 784, 569), (503, 642, 814, 782), (642, 479, 684, 814), (668, 815, 783, 527), (467, 581, 815, 668), (581, 503, 782, 815), (606, 816, 619, 481), (527, 783, 816, 606), (783, 569, 781, 816), (778, 817, 780, 568), (541, 685, 817, 778), (685, 492, 683, 817), (644, 818, 779, 505), (481, 619, 818, 644), (619, 541, 778, 818), (583, 819, 585, 462), (505, 779, 819, 583), (779, 568, 777, 819), (774, 820, 776, 567), (549, 700, 820, 774), (700, 486, 649, 820), (697, 821, 775, 546), (493, 628, 821, 697), (628, 549, 774, 821), (625, 822, 616, 491), (546, 775, 822, 625), (775, 567, 773, 822), (696, 489, 652, 823), (694, 474, 637, 824), (624, 825, 612, 487), (621, 826, 597, 472), (688, 481, 644, 827), (765, 828, 767, 566), (542, 686, 828, 765), (686, 488, 651, 828), (683, 829, 766, 539), (492, 620, 829, 683), (620, 542, 765, 829), (617, 830, 608, 483), (539, 766, 830, 617), (766, 566, 764, 830), (609, 831, 763, 531), (484, 622, 831, 609), (672, 832, 573, 0), (531, 763, 832, 672), (500, 639, 833, 760), (639, 476, 690, 833), (586, 834, 761, 508), (461, 577, 834, 586), (577, 500, 760, 834), (647, 835, 622, 484), (508, 761, 835, 647), (521, 660, 836, 759), (660, 469, 662, 836), (476, 601, 837, 690), (601, 521, 759, 837), (598, 838, 758, 518), (473, 623, 838, 598), (657, 839, 577, 461), (518, 758, 839, 657), (755, 840, 757, 565), (574, 841, 756, 497), (636, 842, 623, 473), (497, 756, 842, 636), (752, 843, 754, 564), (691, 844, 753, 543), (749, 845, 751, 563), (661, 846, 750, 522), (746, 847, 748, 562), (692, 848, 747, 544), (590, 849, 591, 457), (514, 653, 850, 744), (653, 490, 693, 850), (464, 594, 851, 677), (594, 514, 744, 851), (537, 681, 852, 742), (681, 470, 658, 852), (490, 615, 853, 693), (615, 537, 742, 853), (739, 854, 741, 561), (670, 855, 740, 529), (736, 856, 738, 560), (675, 462, 680, 856), (695, 857, 737, 545), (733, 858, 735, 559), (548, 699, 858, 733), (699, 493, 697, 858), (652, 859, 734, 513), (489, 627, 859, 652), (627, 548, 733, 859), (593, 860, 595, 470), (513, 734, 860, 593), (734, 559, 732, 860), (729, 861, 731, 558), (507, 646, 861, 729), (646, 483, 698, 861), (680, 862, 730, 536), (462, 585, 862, 680), (585, 507, 729, 862), (614, 863, 627, 489), (536, 730, 863, 614), (730, 558, 728, 863), (725, 864, 727, 557), (530, 671, 864, 725), (671, 456, 674, 864), (698, 865, 726, 547), (483, 608, 865, 698), (608, 530, 725, 865), (626, 866, 628, 493), (547, 726, 866, 626), (726, 557, 724, 866), (501, 640, 867, 723), (640, 477, 701, 867), (468, 579, 868, 665), (579, 501, 723, 868), (523, 663, 869, 722), (663, 463, 676, 869), (477, 602, 870, 701), (602, 523, 722, 870), (578, 871, 587, 460), (499, 638, 872, 720), (638, 475, 702, 872), (469, 576, 873, 662), (576, 499, 720, 873), (520, 659, 874, 719), (659, 464, 677, 874), (475, 600, 875, 702), (600, 520, 719, 875), (572, 495, 634, 471, 596, 516, 655, 459, 588, 510, 649, 486, 611, 533, 674, 456, 592, 512, 651, 488, 613, 535, 679, 466, 8, 3, 1), (452, 852, 899, 409), (899, 832, 389, 409), (716, 876, 718, 556), (552, 705, 876, 716), (705, 494, 703, 876), (637, 877, 717, 498), (474, 632, 877, 637), (632, 552, 716, 877), (575, 878, 584, 465), (498, 717, 878, 575), (717, 556, 715, 878), (712, 879, 714, 555), (515, 654, 879, 712), (654, 491, 704, 879), (658, 880, 713, 519), (470, 595, 880, 658), (595, 515, 712, 880), (599, 881, 632, 474), (519, 713, 881, 599), (713, 555, 711, 881), (708, 882, 710, 554), (538, 682, 882, 708), (682, 459, 655, 882), (704, 883, 709, 551), (491, 616, 883, 704), (616, 538, 708, 883), (631, 884, 633, 494), (551, 709, 884, 631), (709, 554, 707, 884), (707, 885, 706, 553), (554, 710, 885, 707), (710, 516, 596, 885), (711, 886, 705, 552), (555, 714, 886, 711), (714, 551, 631, 886), (715, 887, 645, 506), (556, 718, 887, 715), (718, 550, 630, 887), (452, 387, 834, 852), (832, 834, 387, 389), (681, 577, 139, 227), (339, 292, 756, 738), (756, 292, 139, 577), (738, 681, 227, 339), (721, 888, 648, 509), (724, 889, 700, 549), (557, 727, 889, 724), (727, 533, 611, 889), (728, 890, 699, 548), (558, 731, 890, 728), (731, 547, 626, 890), (732, 891, 654, 515), (559, 735, 891, 732), (735, 546, 625, 891), (738, 536, 614, 892), (743, 519, 599, 893), (445, 807, 856, 453), (453, 856, 574, 219), (2, 219, 574, 0), (745, 894, 650, 511), (10, 458, 589, 215), (458, 10, 8, 466), (807, 445, 215, 589), (762, 895, 635, 496), (764, 896, 671, 530), (566, 767, 896, 764), (767, 512, 592, 896), (768, 505, 583, 897), (769, 898, 656, 517), (770, 899, 678, 534), (771, 498, 575, 899), (772, 513, 593, 900), (773, 901, 682, 538), (567, 776, 901, 773), (776, 510, 588, 901), (777, 902, 646, 507), (568, 780, 902, 777), (780, 539, 617, 902), (781, 903, 685, 541), (569, 784, 903, 781), (784, 540, 618, 903), (785, 904, 686, 542), (570, 788, 904, 785), (788, 535, 613, 904), (791, 527, 606, 905), (794, 906, 673, 532), (795, 907, 669, 528), (571, 798, 907, 795), (798, 495, 572, 907)])
me_cube_001.use_remesh_preserve_volume = False
me_cube_001.use_remesh_preserve_attributes = False
me_cube_001.use_mirror_vertex_groups = False
me_cube_001.update()

# ---- objects
ob_cube_001 = bpy.data.objects.new('Cube.001', me_cube_001)
ob_lamp = bpy.data.objects.new('Lamp', light_lamp)
ob_camera = bpy.data.objects.new('Camera', cam_camera)

# ---- transforms, parenting, visibility, modifiers, constraints
ob_cube_001.location = (1.418, -0.1319, 26.35)
ob_cube_001.scale = (0.8058, 41.16, 25.58)
ob_cube_001.lineart.crease_threshold = 0.0
ob_lamp.location = (4.076, 1.005, 5.904)
ob_lamp.rotation_euler = (0.6503, 0.05522, 1.866)
ob_lamp.lock_rotations_4d = False
ob_lamp.empty_display_type = 'ARROWS'
ob_lamp.color = (0.0, 0.0, 0.0, 0.0)
ob_lamp.lineart.crease_threshold = 0.0
ob_camera.location = (7.481, -6.508, 5.344)
ob_camera.rotation_euler = (1.109, 0.0, 0.8149)
ob_camera.lock_rotations_4d = False
ob_camera.empty_display_type = 'ARROWS'
ob_camera.color = (0.0, 0.0, 0.0, 0.0)
ob_camera.display_type = 'WIRE'
ob_camera.lineart.crease_threshold = 0.0

# ---- collection membership
col_collection_1.objects.link(ob_cube_001)
col_collection_1.objects.link(ob_lamp)
col_collection_1.objects.link(ob_camera)

# ---- scene / render settings (as saved in the file)
scene.camera = ob_camera
scene.frame_start = 1; scene.frame_end = 250; scene.frame_set(1)
scene.render.engine = 'BLENDER_EEVEE_NEXT'
scene.render.resolution_percentage = 50
scene.render.dither_intensity = 0.0
scene.cycles.use_denoising = False
scene.cycles.samples = 128
scene.cycles.sampling_pattern = 'TABULATED_SOBOL'
scene.cycles.light_sampling_threshold = 0.0
scene.cycles.use_adaptive_sampling = False
scene.cycles.use_light_tree = False
scene.cycles.blur_glossy = 0.0
scene.cycles.sample_clamp_indirect = 0.0
scene.view_settings.view_transform = 'Standard'
bpy.context.view_layer.update()
